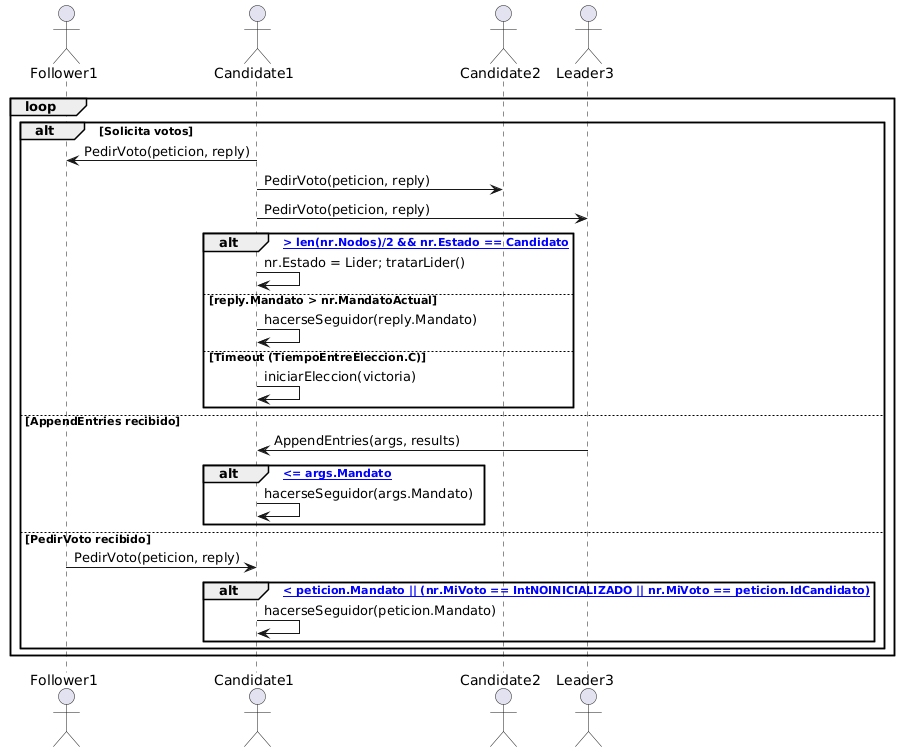

The diagram above was rendered by PlantUML. Its source (embedded in the PNG):
@startuml
actor Follower1
actor Candidate1
actor Candidate2
actor Leader3

loop
    alt Solicita votos
        Candidate1 -> Follower1 : PedirVoto(peticion, reply)
        Candidate1 -> Candidate2 : PedirVoto(peticion, reply)
        Candidate1 -> Leader3 : PedirVoto(peticion, reply)
        alt [nr.VotosRecibidos > len(nr.Nodos)/2 && nr.Estado == Candidato]
            Candidate1 -> Candidate1 : nr.Estado = Lider; tratarLider()
        else reply.Mandato > nr.MandatoActual
            Candidate1 -> Candidate1 : hacerseSeguidor(reply.Mandato)
        else Timeout (TiempoEntreEleccion.C)
            Candidate1 -> Candidate1 : iniciarEleccion(victoria)
        end
    else AppendEntries recibido
        Leader3 -> Candidate1 : AppendEntries(args, results)
        alt [nr.MandatoActual <= args.Mandato]
            Candidate1 -> Candidate1 : hacerseSeguidor(args.Mandato)
        end
    else PedirVoto recibido
        Follower1 -> Candidate1 : PedirVoto(peticion, reply)
        alt [nr.MandatoActual < peticion.Mandato || (nr.MiVoto == IntNOINICIALIZADO || nr.MiVoto == peticion.IdCandidato)]
            Candidate1 -> Candidate1 : hacerseSeguidor(peticion.Mandato)
        end
    end
end
@enduml